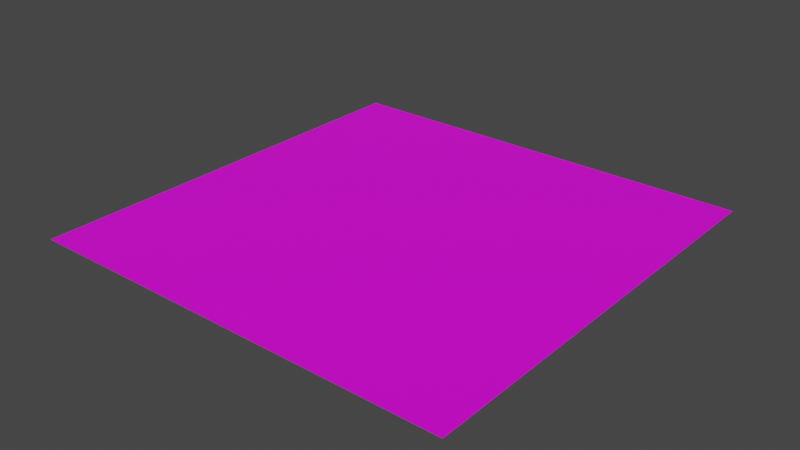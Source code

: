 # Source: plane.blend  (saved by Blender 2.93.21; exported with 4.5.12 LTS)
import bpy
from mathutils import Matrix  # noqa: F401  (used for matrix-valued properties, if any)

bpy.ops.wm.read_factory_settings(use_empty=True)
scene = bpy.context.scene
scene.name = 'Scene'

# ---- collections
col_collection = bpy.data.collections.new('Collection'); scene.collection.children.link(col_collection)

# ---- images (referenced by path relative to the original .blend; pixels are not part of the script)
import os
ASSET_DIR = os.environ.get("B2B_ASSET_DIR", "")  # directory of the original .blend (textures are referenced by path, not embedded)
HERE = os.path.dirname(os.path.abspath(__file__))  # packed textures are extracted next to this script under _unpacked/

def load_image(name, relpath, width, height, colorspace="sRGB"):
    """Load a texture the original file referenced (path relative to the .blend, or extracted next to this script)."""
    p = next((c for c in (os.path.join(HERE, relpath), os.path.join(ASSET_DIR, relpath)) if relpath and os.path.exists(c)), "")
    if p:
        img = bpy.data.images.load(p, check_existing=True)
        img.name = name
    else:  # same state as the original file: an image datablock whose file is absent (Cycles renders it pink)
        img = bpy.data.images.new(name, width, height)
        img.source = "FILE"
        img.filepath = "//" + (relpath or name)
    img.colorspace_settings.name = colorspace
    return img
img_tile_png = load_image('tile.png', 'tile.png', 1024, 1024, 'sRGB')

# ---- materials (node trees are filled in below, after node groups)
mat_plane = bpy.data.materials.new('plane')
mat_plane.use_transparent_shadow = False

# ---- material node trees
mat_plane.use_nodes = True; mat_plane.node_tree.nodes.clear()
_N = mat_plane.node_tree.nodes; _L = mat_plane.node_tree.links
n0 = _N.new('ShaderNodeBsdfPrincipled'); n0.name = 'Principled BSDF'; n0.location = (10, 300)
n0.distribution = 'GGX'
n0.subsurface_method = 'BURLEY'
n0.inputs[3].default_value = 1.45
n0.inputs[27].default_value = (0.0, 0.0, 0.0, 1.0)
n0.inputs[28].default_value = 1.0
n1 = _N.new('ShaderNodeOutputMaterial'); n1.name = 'Material Output'; n1.location = (300, 300)
n2 = _N.new('ShaderNodeTexImage'); n2.name = 'Image Texture'; n2.location = (-280, 280)
n2.image = img_tile_png
_L.new(n0.outputs[0], n1.inputs[0])
_L.new(n2.outputs[0], n0.inputs[0])
n1.is_active_output = True

# ---- world
world_world = bpy.data.worlds.new('World'); scene.world = world_world
world_world.use_nodes = True; world_world.node_tree.nodes.clear()
_N = world_world.node_tree.nodes; _L = world_world.node_tree.links
n0 = _N.new('ShaderNodeOutputWorld'); n0.name = 'World Output'; n0.location = (300, 300)
n1 = _N.new('ShaderNodeBackground'); n1.name = 'Background'; n1.location = (10, 300)
n1.inputs[0].default_value = (0.05088, 0.05088, 0.05088, 1.0)
_L.new(n1.outputs[0], n0.inputs[0])
n0.is_active_output = True
world_world.color = (0.05088, 0.05088, 0.05088)
world_world.use_sun_shadow = False
world_world.sun_shadow_jitter_overblur = 0.0

# ---- meshes
me_plane = bpy.data.meshes.new('Plane')
me_plane.from_pydata([(0.0, 0.0, 0.0), (16.0, 0.0, 0.0), (0.0, 16.0, 0.0), (16.0, 16.0, 0.0)], [], [(0, 1, 3, 2)])
_uv = me_plane.uv_layers.new(name='UVMap')
_uv.uv.foreach_set('vector', [0.0, 0.0, 1.0, 0.0, 1.0, 1.0, 0.0, 1.0])
me_plane.materials.append(mat_plane)
me_plane.use_remesh_fix_poles = True
me_plane.use_remesh_preserve_attributes = False
me_plane.update()

# ---- objects
ob_plane = bpy.data.objects.new('Plane', me_plane)

# ---- transforms, parenting, visibility, modifiers, constraints
ob_plane.location = (0.0, 0.0, 0.0)

# ---- collection membership
col_collection.objects.link(ob_plane)

# ---- scene / render settings (as saved in the file)
scene.frame_start = 1; scene.frame_end = 250; scene.frame_set(1)
scene.render.engine = 'BLENDER_EEVEE_NEXT'
scene.cycles.use_denoising = False
scene.cycles.samples = 128
scene.cycles.sampling_pattern = 'TABULATED_SOBOL'
scene.cycles.use_adaptive_sampling = False
scene.cycles.use_light_tree = False
scene.view_settings.view_transform = 'Filmic'
bpy.context.view_layer.update()

# ---- added for rendering (the .blend has no active camera and no usable light): camera, sun
cam_auto = bpy.data.cameras.new('AutoCamera')
cam_auto.lens = 50.0
cam_auto.sensor_width = 36.0
cam_auto.clip_end = 1000.0
ob_auto_camera = bpy.data.objects.new('AutoCamera', cam_auto)
scene.collection.objects.link(ob_auto_camera)
ob_auto_camera.location = (28.9354, -17.1225, 16.7484)
ob_auto_camera.rotation_euler = (1.09748, -7.21219e-08, 0.694738)
scene.camera = ob_auto_camera
light_auto_sun = bpy.data.lights.new('AutoSun', 'SUN')
light_auto_sun.energy = 3.0
light_auto_sun.angle = 0.0523599
ob_auto_sun = bpy.data.objects.new('AutoSun', light_auto_sun)
scene.collection.objects.link(ob_auto_sun)
ob_auto_sun.rotation_euler = (0.872665, 0.174533, 0.523599)
bpy.context.view_layer.update()
